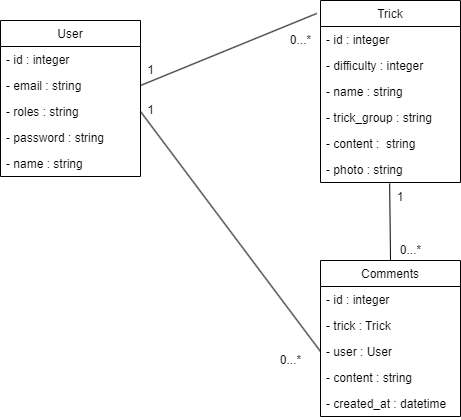

The diagram above was exported from draw.io. Its source (the exported page's mxGraphModel, read from the mxfile embedded in the PNG):
<mxGraphModel dx="1038" dy="489" grid="1" gridSize="10" guides="1" tooltips="1" connect="1" arrows="1" fold="1" page="1" pageScale="1" pageWidth="827" pageHeight="1169" math="0" shadow="0">
  <root>
    <mxCell id="0" />
    <mxCell id="1" parent="0" />
    <mxCell id="nJQugn1BqtVw-C2hyhzH-1" value="User" style="swimlane;fontStyle=0;childLayout=stackLayout;horizontal=1;startSize=26;fillColor=none;horizontalStack=0;resizeParent=1;resizeParentMax=0;resizeLast=0;collapsible=1;marginBottom=0;" parent="1" vertex="1">
      <mxGeometry x="80" y="50" width="140" height="156" as="geometry" />
    </mxCell>
    <mxCell id="nJQugn1BqtVw-C2hyhzH-14" value="- id : integer" style="text;strokeColor=none;fillColor=none;align=left;verticalAlign=top;spacingLeft=4;spacingRight=4;overflow=hidden;rotatable=0;points=[[0,0.5],[1,0.5]];portConstraint=eastwest;" parent="nJQugn1BqtVw-C2hyhzH-1" vertex="1">
      <mxGeometry y="26" width="140" height="26" as="geometry" />
    </mxCell>
    <mxCell id="nJQugn1BqtVw-C2hyhzH-13" value="- email : string" style="text;strokeColor=none;fillColor=none;align=left;verticalAlign=top;spacingLeft=4;spacingRight=4;overflow=hidden;rotatable=0;points=[[0,0.5],[1,0.5]];portConstraint=eastwest;" parent="nJQugn1BqtVw-C2hyhzH-1" vertex="1">
      <mxGeometry y="52" width="140" height="26" as="geometry" />
    </mxCell>
    <mxCell id="2nm4uINMm9jVLPXJW-Pg-3" value="- roles : string" style="text;strokeColor=none;fillColor=none;align=left;verticalAlign=top;spacingLeft=4;spacingRight=4;overflow=hidden;rotatable=0;points=[[0,0.5],[1,0.5]];portConstraint=eastwest;" parent="nJQugn1BqtVw-C2hyhzH-1" vertex="1">
      <mxGeometry y="78" width="140" height="26" as="geometry" />
    </mxCell>
    <mxCell id="wOQqGzf_FFyqQI7Ea5yR-1" value="- password : string" style="text;strokeColor=none;fillColor=none;align=left;verticalAlign=top;spacingLeft=4;spacingRight=4;overflow=hidden;rotatable=0;points=[[0,0.5],[1,0.5]];portConstraint=eastwest;" parent="nJQugn1BqtVw-C2hyhzH-1" vertex="1">
      <mxGeometry y="104" width="140" height="26" as="geometry" />
    </mxCell>
    <mxCell id="nJQugn1BqtVw-C2hyhzH-3" value="- name : string" style="text;strokeColor=none;fillColor=none;align=left;verticalAlign=top;spacingLeft=4;spacingRight=4;overflow=hidden;rotatable=0;points=[[0,0.5],[1,0.5]];portConstraint=eastwest;" parent="nJQugn1BqtVw-C2hyhzH-1" vertex="1">
      <mxGeometry y="130" width="140" height="26" as="geometry" />
    </mxCell>
    <mxCell id="nJQugn1BqtVw-C2hyhzH-15" value="Trick" style="swimlane;fontStyle=0;childLayout=stackLayout;horizontal=1;startSize=26;fillColor=none;horizontalStack=0;resizeParent=1;resizeParentMax=0;resizeLast=0;collapsible=1;marginBottom=0;" parent="1" vertex="1">
      <mxGeometry x="400" y="30" width="140" height="182" as="geometry" />
    </mxCell>
    <mxCell id="nJQugn1BqtVw-C2hyhzH-16" value="- id : integer" style="text;strokeColor=none;fillColor=none;align=left;verticalAlign=top;spacingLeft=4;spacingRight=4;overflow=hidden;rotatable=0;points=[[0,0.5],[1,0.5]];portConstraint=eastwest;" parent="nJQugn1BqtVw-C2hyhzH-15" vertex="1">
      <mxGeometry y="26" width="140" height="26" as="geometry" />
    </mxCell>
    <mxCell id="XXp0UL02YJAMsZlk4tNB-8" value="- difficulty : integer" style="text;strokeColor=none;fillColor=none;align=left;verticalAlign=top;spacingLeft=4;spacingRight=4;overflow=hidden;rotatable=0;points=[[0,0.5],[1,0.5]];portConstraint=eastwest;" parent="nJQugn1BqtVw-C2hyhzH-15" vertex="1">
      <mxGeometry y="52" width="140" height="26" as="geometry" />
    </mxCell>
    <mxCell id="nJQugn1BqtVw-C2hyhzH-18" value="- name : string" style="text;strokeColor=none;fillColor=none;align=left;verticalAlign=top;spacingLeft=4;spacingRight=4;overflow=hidden;rotatable=0;points=[[0,0.5],[1,0.5]];portConstraint=eastwest;" parent="nJQugn1BqtVw-C2hyhzH-15" vertex="1">
      <mxGeometry y="78" width="140" height="26" as="geometry" />
    </mxCell>
    <mxCell id="nJQugn1BqtVw-C2hyhzH-17" value="- trick_group : string" style="text;strokeColor=none;fillColor=none;align=left;verticalAlign=top;spacingLeft=4;spacingRight=4;overflow=hidden;rotatable=0;points=[[0,0.5],[1,0.5]];portConstraint=eastwest;" parent="nJQugn1BqtVw-C2hyhzH-15" vertex="1">
      <mxGeometry y="104" width="140" height="26" as="geometry" />
    </mxCell>
    <mxCell id="-Ye734aPyr_CIDZH20R8-1" value="- content :  string" style="text;strokeColor=none;fillColor=none;align=left;verticalAlign=top;spacingLeft=4;spacingRight=4;overflow=hidden;rotatable=0;points=[[0,0.5],[1,0.5]];portConstraint=eastwest;" vertex="1" parent="nJQugn1BqtVw-C2hyhzH-15">
      <mxGeometry y="130" width="140" height="26" as="geometry" />
    </mxCell>
    <mxCell id="-Ye734aPyr_CIDZH20R8-2" value="- photo : string" style="text;strokeColor=none;fillColor=none;align=left;verticalAlign=top;spacingLeft=4;spacingRight=4;overflow=hidden;rotatable=0;points=[[0,0.5],[1,0.5]];portConstraint=eastwest;" vertex="1" parent="nJQugn1BqtVw-C2hyhzH-15">
      <mxGeometry y="156" width="140" height="26" as="geometry" />
    </mxCell>
    <mxCell id="nJQugn1BqtVw-C2hyhzH-39" value="1" style="text;html=1;align=center;verticalAlign=middle;resizable=0;points=[];autosize=1;strokeColor=none;" parent="1" vertex="1">
      <mxGeometry x="220" y="130" width="20" height="20" as="geometry" />
    </mxCell>
    <mxCell id="nJQugn1BqtVw-C2hyhzH-40" value="0...*" style="text;html=1;align=center;verticalAlign=middle;resizable=0;points=[];autosize=1;strokeColor=none;" parent="1" vertex="1">
      <mxGeometry x="360" y="60" width="40" height="20" as="geometry" />
    </mxCell>
    <mxCell id="nJQugn1BqtVw-C2hyhzH-41" value="Comments" style="swimlane;fontStyle=0;childLayout=stackLayout;horizontal=1;startSize=26;fillColor=none;horizontalStack=0;resizeParent=1;resizeParentMax=0;resizeLast=0;collapsible=1;marginBottom=0;" parent="1" vertex="1">
      <mxGeometry x="400" y="290" width="140" height="156" as="geometry" />
    </mxCell>
    <mxCell id="nJQugn1BqtVw-C2hyhzH-42" value="- id : integer" style="text;strokeColor=none;fillColor=none;align=left;verticalAlign=top;spacingLeft=4;spacingRight=4;overflow=hidden;rotatable=0;points=[[0,0.5],[1,0.5]];portConstraint=eastwest;" parent="nJQugn1BqtVw-C2hyhzH-41" vertex="1">
      <mxGeometry y="26" width="140" height="26" as="geometry" />
    </mxCell>
    <mxCell id="eUUUFgoOjyqIVA4IP6ZM-3" value="- trick : Trick" style="text;strokeColor=none;fillColor=none;align=left;verticalAlign=top;spacingLeft=4;spacingRight=4;overflow=hidden;rotatable=0;points=[[0,0.5],[1,0.5]];portConstraint=eastwest;" parent="nJQugn1BqtVw-C2hyhzH-41" vertex="1">
      <mxGeometry y="52" width="140" height="26" as="geometry" />
    </mxCell>
    <mxCell id="nJQugn1BqtVw-C2hyhzH-45" value="- user : User" style="text;strokeColor=none;fillColor=none;align=left;verticalAlign=top;spacingLeft=4;spacingRight=4;overflow=hidden;rotatable=0;points=[[0,0.5],[1,0.5]];portConstraint=eastwest;" parent="nJQugn1BqtVw-C2hyhzH-41" vertex="1">
      <mxGeometry y="78" width="140" height="26" as="geometry" />
    </mxCell>
    <mxCell id="XXp0UL02YJAMsZlk4tNB-11" value="- content : string" style="text;strokeColor=none;fillColor=none;align=left;verticalAlign=top;spacingLeft=4;spacingRight=4;overflow=hidden;rotatable=0;points=[[0,0.5],[1,0.5]];portConstraint=eastwest;" parent="nJQugn1BqtVw-C2hyhzH-41" vertex="1">
      <mxGeometry y="104" width="140" height="26" as="geometry" />
    </mxCell>
    <mxCell id="2nm4uINMm9jVLPXJW-Pg-4" value="- created_at : datetime" style="text;strokeColor=none;fillColor=none;align=left;verticalAlign=top;spacingLeft=4;spacingRight=4;overflow=hidden;rotatable=0;points=[[0,0.5],[1,0.5]];portConstraint=eastwest;" parent="nJQugn1BqtVw-C2hyhzH-41" vertex="1">
      <mxGeometry y="130" width="140" height="26" as="geometry" />
    </mxCell>
    <mxCell id="nJQugn1BqtVw-C2hyhzH-54" value="0...*" style="text;html=1;align=center;verticalAlign=middle;resizable=0;points=[];autosize=1;strokeColor=none;" parent="1" vertex="1">
      <mxGeometry x="470" y="270" width="40" height="20" as="geometry" />
    </mxCell>
    <mxCell id="nJQugn1BqtVw-C2hyhzH-64" value="" style="endArrow=none;html=1;entryX=-0.026;entryY=0.071;entryDx=0;entryDy=0;exitX=1;exitY=0.5;exitDx=0;exitDy=0;entryPerimeter=0;" parent="1" source="nJQugn1BqtVw-C2hyhzH-13" target="nJQugn1BqtVw-C2hyhzH-15" edge="1">
      <mxGeometry width="50" height="50" relative="1" as="geometry">
        <mxPoint x="250" y="205" as="sourcePoint" />
        <mxPoint x="399.5799999999999" y="113.20000000000005" as="targetPoint" />
      </mxGeometry>
    </mxCell>
    <mxCell id="jvUpE3vlO3hro_Rg59aG-1" value="" style="endArrow=none;html=1;entryX=0.5;entryY=0;entryDx=0;entryDy=0;exitX=0.494;exitY=1.038;exitDx=0;exitDy=0;exitPerimeter=0;" parent="1" source="-Ye734aPyr_CIDZH20R8-2" target="nJQugn1BqtVw-C2hyhzH-41" edge="1">
      <mxGeometry width="50" height="50" relative="1" as="geometry">
        <mxPoint x="470" y="220" as="sourcePoint" />
        <mxPoint x="463" y="290" as="targetPoint" />
      </mxGeometry>
    </mxCell>
    <mxCell id="tYDP3WwcbaOEJ8CTwMl5-25" value="" style="endArrow=none;html=1;entryX=0;entryY=0.5;entryDx=0;entryDy=0;exitX=1;exitY=0.5;exitDx=0;exitDy=0;" parent="1" source="2nm4uINMm9jVLPXJW-Pg-3" target="nJQugn1BqtVw-C2hyhzH-45" edge="1">
      <mxGeometry width="50" height="50" relative="1" as="geometry">
        <mxPoint x="210" y="110" as="sourcePoint" />
        <mxPoint x="260" y="60" as="targetPoint" />
      </mxGeometry>
    </mxCell>
    <mxCell id="eUUUFgoOjyqIVA4IP6ZM-1" value="0...*" style="text;html=1;align=center;verticalAlign=middle;resizable=0;points=[];autosize=1;strokeColor=none;" parent="1" vertex="1">
      <mxGeometry x="350" y="380" width="40" height="20" as="geometry" />
    </mxCell>
    <mxCell id="eUUUFgoOjyqIVA4IP6ZM-2" value="1" style="text;html=1;align=center;verticalAlign=middle;resizable=0;points=[];autosize=1;strokeColor=none;" parent="1" vertex="1">
      <mxGeometry x="220" y="90" width="20" height="20" as="geometry" />
    </mxCell>
    <mxCell id="-Ye734aPyr_CIDZH20R8-4" value="1" style="text;html=1;strokeColor=none;fillColor=none;align=center;verticalAlign=middle;whiteSpace=wrap;rounded=0;" vertex="1" parent="1">
      <mxGeometry x="470" y="212" width="20" height="30" as="geometry" />
    </mxCell>
  </root>
</mxGraphModel>